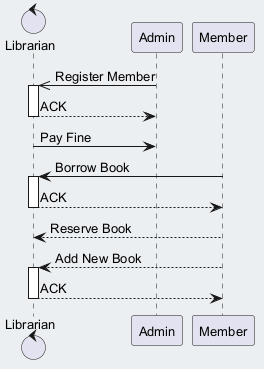

The diagram above was rendered by PlantUML. Its source (embedded in the PNG):
@startuml
skinparam backgroundColor #ECEFF1
skinparam classBackgroundColor #FFFFFF
skinparam classBorderColor #455A64
skinparam defaultFontSize 13
control "Librarian" as L
participant "Admin" as A
participant "Member" as M
A ->> L : Register Member
activate L
L --> A : ACK
deactivate L
L -> A : Pay Fine
M -> L : Borrow Book
activate L
L --> M : ACK
deactivate L
M --> L : Reserve Book
M --> L : Add New Book
activate L
L --> M : ACK
deactivate L
@enduml